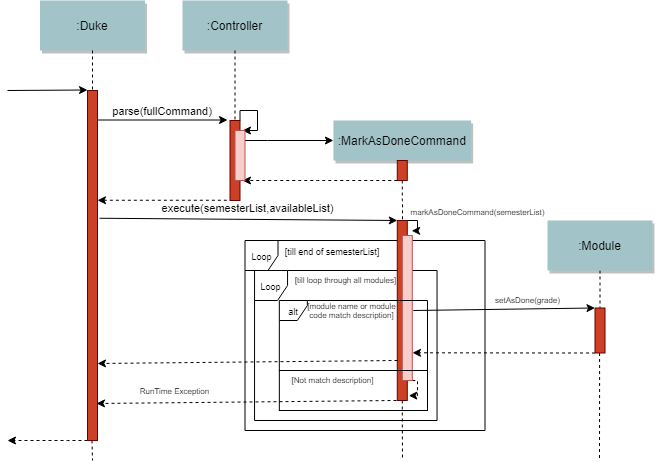

The diagram above was exported from draw.io. Its source (the exported page's mxGraphModel, read from the mxfile embedded in the PNG):
<mxGraphModel dx="782" dy="395" grid="1" gridSize="10" guides="1" tooltips="1" connect="1" arrows="1" fold="1" page="0" pageScale="1.5" pageWidth="826" pageHeight="1169" background="#ffffff" math="0" shadow="0">
  <root>
    <mxCell id="0" />
    <mxCell id="1" parent="0" />
    <mxCell id="cx6_oqU8xNon1cWYciqr-99" value="&lt;font style=&quot;font-size: 9px&quot;&gt;Loop&lt;/font&gt;" style="shape=umlFrame;whiteSpace=wrap;html=1;width=33;height=30;" parent="1" vertex="1">
      <mxGeometry x="357.5" y="300" width="240" height="190" as="geometry" />
    </mxCell>
    <mxCell id="cx6_oqU8xNon1cWYciqr-101" value="&lt;font style=&quot;font-size: 9px&quot;&gt;Loop&lt;/font&gt;" style="shape=umlFrame;whiteSpace=wrap;html=1;width=33;height=30;" parent="1" vertex="1">
      <mxGeometry x="367.06" y="330" width="182.5" height="150" as="geometry" />
    </mxCell>
    <mxCell id="cx6_oqU8xNon1cWYciqr-105" value="" style="rounded=0;whiteSpace=wrap;html=1;fontSize=8;labelBackgroundColor=none;" parent="1" vertex="1">
      <mxGeometry x="391.84" y="430" width="148.16" height="40" as="geometry" />
    </mxCell>
    <mxCell id="cx6_oqU8xNon1cWYciqr-117" style="edgeStyle=orthogonalEdgeStyle;rounded=0;orthogonalLoop=1;jettySize=auto;html=1;exitX=0;exitY=1;exitDx=0;exitDy=0;dashed=1;endArrow=classic;endFill=1;fontSize=8;" parent="1" source="2" edge="1">
      <mxGeometry relative="1" as="geometry">
        <mxPoint x="120" y="500" as="targetPoint" />
        <Array as="points">
          <mxPoint x="180" y="500" />
          <mxPoint x="180" y="500" />
        </Array>
      </mxGeometry>
    </mxCell>
    <mxCell id="2" value="" style="fillColor=#CC4125;strokeColor=#660000" parent="1" vertex="1">
      <mxGeometry x="200" y="150" width="10" height="350" as="geometry" />
    </mxCell>
    <mxCell id="3" value="" style="edgeStyle=none;verticalLabelPosition=top;verticalAlign=bottom;labelPosition=left;align=right" parent="1" edge="1">
      <mxGeometry x="110" y="49.5" width="100" height="100" as="geometry">
        <mxPoint x="120" y="150" as="sourcePoint" />
        <mxPoint x="200" y="149.5" as="targetPoint" />
      </mxGeometry>
    </mxCell>
    <mxCell id="4" value=":Duke" style="shadow=1;fillColor=#A2C4C9;strokeColor=none" parent="1" vertex="1">
      <mxGeometry x="152.5" y="60" width="105" height="50" as="geometry" />
    </mxCell>
    <mxCell id="cx6_oqU8xNon1cWYciqr-92" style="edgeStyle=orthogonalEdgeStyle;rounded=0;orthogonalLoop=1;jettySize=auto;html=1;exitX=1;exitY=0;exitDx=0;exitDy=0;entryX=0.75;entryY=0;entryDx=0;entryDy=0;" parent="1" source="6" target="cx6_oqU8xNon1cWYciqr-90" edge="1">
      <mxGeometry relative="1" as="geometry">
        <Array as="points">
          <mxPoint x="352" y="170" />
          <mxPoint x="370" y="170" />
          <mxPoint x="370" y="190" />
        </Array>
      </mxGeometry>
    </mxCell>
    <mxCell id="6" value="" style="fillColor=#CC4125;strokeColor=#660000" parent="1" vertex="1">
      <mxGeometry x="342.5" y="180" width="10" height="80" as="geometry" />
    </mxCell>
    <mxCell id="7" value=":Controller" style="shadow=1;fillColor=#A2C4C9;strokeColor=none" parent="1" vertex="1">
      <mxGeometry x="295" y="60" width="105" height="50" as="geometry" />
    </mxCell>
    <mxCell id="8" value="" style="edgeStyle=none;endArrow=none;dashed=1" parent="1" source="7" target="6" edge="1">
      <mxGeometry x="272.3350694444445" y="165" width="100" height="100" as="geometry">
        <mxPoint x="347.2588734567901" y="110" as="sourcePoint" />
        <mxPoint x="347.5761959876544" y="165" as="targetPoint" />
      </mxGeometry>
    </mxCell>
    <mxCell id="9" value="parse(fullCommand)" style="edgeStyle=none;verticalLabelPosition=top;verticalAlign=bottom" parent="1" edge="1">
      <mxGeometry x="220" y="92" width="100" height="100" as="geometry">
        <mxPoint x="210" y="179.5" as="sourcePoint" />
        <mxPoint x="340" y="179.5" as="targetPoint" />
      </mxGeometry>
    </mxCell>
    <mxCell id="11" value="" style="edgeStyle=none;verticalLabelPosition=top;verticalAlign=bottom;endArrow=none;startArrow=classic;dashed=1" parent="1" edge="1">
      <mxGeometry x="220" y="172.25887345679013" width="100" height="100" as="geometry">
        <mxPoint x="210" y="259.7588734567901" as="sourcePoint" />
        <mxPoint x="340" y="259.7588734567901" as="targetPoint" />
      </mxGeometry>
    </mxCell>
    <mxCell id="15" value=":MarkAsDoneCommand" style="shadow=1;fillColor=#A2C4C9;strokeColor=none" parent="1" vertex="1">
      <mxGeometry x="445.92" y="180" width="137.72" height="40" as="geometry" />
    </mxCell>
    <mxCell id="16" value="" style="edgeStyle=none;endArrow=none;dashed=1;" parent="1" source="15" target="17" edge="1">
      <mxGeometry x="437.042824074074" y="270" width="100" height="100" as="geometry">
        <mxPoint x="514.542824074074" y="219.99999999999997" as="sourcePoint" />
        <mxPoint x="514.542824074074" y="239.99999999999997" as="targetPoint" />
      </mxGeometry>
    </mxCell>
    <mxCell id="cx6_oqU8xNon1cWYciqr-93" style="edgeStyle=orthogonalEdgeStyle;rounded=0;orthogonalLoop=1;jettySize=auto;html=1;exitX=0;exitY=1;exitDx=0;exitDy=0;entryX=0.75;entryY=1;entryDx=0;entryDy=0;dashed=1;" parent="1" source="17" target="cx6_oqU8xNon1cWYciqr-90" edge="1">
      <mxGeometry relative="1" as="geometry">
        <Array as="points">
          <mxPoint x="430" y="240" />
          <mxPoint x="430" y="240" />
        </Array>
      </mxGeometry>
    </mxCell>
    <mxCell id="cx6_oqU8xNon1cWYciqr-94" style="edgeStyle=orthogonalEdgeStyle;rounded=0;orthogonalLoop=1;jettySize=auto;html=1;exitX=0.5;exitY=1;exitDx=0;exitDy=0;dashed=1;endArrow=none;endFill=0;" parent="1" source="17" edge="1">
      <mxGeometry relative="1" as="geometry">
        <mxPoint x="515" y="280" as="targetPoint" />
      </mxGeometry>
    </mxCell>
    <mxCell id="17" value="" style="fillColor=#CC4125;strokeColor=#660000" parent="1" vertex="1">
      <mxGeometry x="509.78" y="220" width="10" height="20" as="geometry" />
    </mxCell>
    <mxCell id="cx6_oqU8xNon1cWYciqr-108" style="edgeStyle=orthogonalEdgeStyle;rounded=0;orthogonalLoop=1;jettySize=auto;html=1;exitX=0.5;exitY=1;exitDx=0;exitDy=0;endArrow=none;endFill=0;fontSize=8;dashed=1;entryX=0.5;entryY=0;entryDx=0;entryDy=0;" parent="1" source="22" target="cx6_oqU8xNon1cWYciqr-109" edge="1">
      <mxGeometry relative="1" as="geometry">
        <mxPoint x="712.5" y="350" as="targetPoint" />
      </mxGeometry>
    </mxCell>
    <mxCell id="22" value=":Module" style="shadow=1;fillColor=#A2C4C9;strokeColor=none" parent="1" vertex="1">
      <mxGeometry x="660" y="280" width="105" height="50" as="geometry" />
    </mxCell>
    <mxCell id="33" value="" style="edgeStyle=elbowEdgeStyle;elbow=horizontal;endArrow=none;dashed=1" parent="1" source="4" target="2" edge="1">
      <mxGeometry x="230.00000000000003" y="310" width="100" height="100" as="geometry">
        <mxPoint x="230.00000000000003" y="410" as="sourcePoint" />
        <mxPoint x="330" y="310" as="targetPoint" />
      </mxGeometry>
    </mxCell>
    <mxCell id="cx6_oqU8xNon1cWYciqr-91" style="edgeStyle=orthogonalEdgeStyle;rounded=0;orthogonalLoop=1;jettySize=auto;html=1;exitX=1;exitY=0;exitDx=0;exitDy=0;entryX=0;entryY=0.5;entryDx=0;entryDy=0;" parent="1" target="15" edge="1">
      <mxGeometry relative="1" as="geometry">
        <mxPoint x="357.5" y="200" as="sourcePoint" />
        <Array as="points">
          <mxPoint x="380" y="200" />
          <mxPoint x="380" y="200" />
        </Array>
      </mxGeometry>
    </mxCell>
    <mxCell id="cx6_oqU8xNon1cWYciqr-90" value="" style="fillColor=#f8cecc;strokeColor=#b85450;" parent="1" vertex="1">
      <mxGeometry x="347.5" y="190" width="10" height="50" as="geometry" />
    </mxCell>
    <mxCell id="cx6_oqU8xNon1cWYciqr-107" value="markAsDoneCommand(semesterList)" style="edgeStyle=orthogonalEdgeStyle;rounded=0;orthogonalLoop=1;jettySize=auto;html=1;exitX=1;exitY=0;exitDx=0;exitDy=0;endArrow=classic;endFill=1;fontSize=8;entryX=1.438;entryY=0.057;entryDx=0;entryDy=0;entryPerimeter=0;" parent="1" source="cx6_oqU8xNon1cWYciqr-95" target="cx6_oqU8xNon1cWYciqr-95" edge="1">
      <mxGeometry x="-0.1169" y="61" relative="1" as="geometry">
        <mxPoint x="530" y="290" as="targetPoint" />
        <Array as="points">
          <mxPoint x="530" y="280" />
          <mxPoint x="530" y="290" />
        </Array>
        <mxPoint x="-1" y="-10" as="offset" />
      </mxGeometry>
    </mxCell>
    <mxCell id="cx6_oqU8xNon1cWYciqr-95" value="" style="fillColor=#CC4125;strokeColor=#660000" parent="1" vertex="1">
      <mxGeometry x="509.78" y="280" width="10" height="180" as="geometry" />
    </mxCell>
    <mxCell id="cx6_oqU8xNon1cWYciqr-97" value="execute(semesterList,availableList)" style="endArrow=classic;html=1;exitX=1.205;exitY=0.365;exitDx=0;exitDy=0;exitPerimeter=0;entryX=0;entryY=0;entryDx=0;entryDy=0;" parent="1" source="2" target="cx6_oqU8xNon1cWYciqr-95" edge="1">
      <mxGeometry x="-0.0058" y="11" width="50" height="50" relative="1" as="geometry">
        <mxPoint x="290" y="380" as="sourcePoint" />
        <mxPoint x="340" y="330" as="targetPoint" />
        <mxPoint as="offset" />
      </mxGeometry>
    </mxCell>
    <mxCell id="cx6_oqU8xNon1cWYciqr-115" style="edgeStyle=orthogonalEdgeStyle;rounded=0;orthogonalLoop=1;jettySize=auto;html=1;exitX=1;exitY=1;exitDx=0;exitDy=0;entryX=1.152;entryY=0.973;entryDx=0;entryDy=0;entryPerimeter=0;endArrow=classic;endFill=1;fontSize=8;dashed=1;" parent="1" source="cx6_oqU8xNon1cWYciqr-98" target="cx6_oqU8xNon1cWYciqr-95" edge="1">
      <mxGeometry relative="1" as="geometry">
        <Array as="points">
          <mxPoint x="530" y="440" />
          <mxPoint x="530" y="455" />
          <mxPoint x="521" y="455" />
        </Array>
      </mxGeometry>
    </mxCell>
    <mxCell id="cx6_oqU8xNon1cWYciqr-98" value="" style="fillColor=#f8cecc;strokeColor=#b85450;" parent="1" vertex="1">
      <mxGeometry x="514.78" y="295" width="10" height="145" as="geometry" />
    </mxCell>
    <mxCell id="cx6_oqU8xNon1cWYciqr-100" value="&lt;font style=&quot;font-size: 9px&quot;&gt;[till end of semesterList]&lt;/font&gt;" style="text;html=1;strokeColor=none;fillColor=none;align=center;verticalAlign=middle;whiteSpace=wrap;rounded=0;" parent="1" vertex="1">
      <mxGeometry x="374.78" y="300" width="140" height="20" as="geometry" />
    </mxCell>
    <mxCell id="cx6_oqU8xNon1cWYciqr-102" value="&lt;font style=&quot;font-size: 8px;&quot;&gt;[till loop through all modules]&lt;/font&gt;" style="text;html=1;strokeColor=none;fillColor=none;align=center;verticalAlign=middle;whiteSpace=wrap;rounded=0;fontSize=8;" parent="1" vertex="1">
      <mxGeometry x="391.84000000000003" y="330" width="132.94" height="20" as="geometry" />
    </mxCell>
    <mxCell id="cx6_oqU8xNon1cWYciqr-103" value="&lt;font style=&quot;font-size: 9px&quot;&gt;alt&lt;/font&gt;" style="shape=umlFrame;whiteSpace=wrap;html=1;width=28;height=20;" parent="1" vertex="1">
      <mxGeometry x="391.84" y="360" width="148.16" height="70" as="geometry" />
    </mxCell>
    <mxCell id="cx6_oqU8xNon1cWYciqr-104" value="&lt;font style=&quot;font-size: 8px&quot;&gt;[module name or module code match description]&lt;/font&gt;" style="text;html=1;strokeColor=none;fillColor=none;align=center;verticalAlign=middle;whiteSpace=wrap;rounded=0;fontSize=8;" parent="1" vertex="1">
      <mxGeometry x="419.23" y="360" width="90.55" height="20" as="geometry" />
    </mxCell>
    <mxCell id="cx6_oqU8xNon1cWYciqr-106" value="&lt;font style=&quot;font-size: 8px&quot;&gt;[Not match description]&lt;/font&gt;" style="text;html=1;strokeColor=none;fillColor=none;align=center;verticalAlign=middle;whiteSpace=wrap;rounded=0;fontSize=8;" parent="1" vertex="1">
      <mxGeometry x="399.5" y="430" width="90.55" height="20" as="geometry" />
    </mxCell>
    <mxCell id="cx6_oqU8xNon1cWYciqr-111" style="edgeStyle=orthogonalEdgeStyle;rounded=0;orthogonalLoop=1;jettySize=auto;html=1;exitX=0;exitY=1;exitDx=0;exitDy=0;entryX=1;entryY=0.747;entryDx=0;entryDy=0;entryPerimeter=0;endArrow=classic;endFill=1;fontSize=8;dashed=1;" parent="1" source="cx6_oqU8xNon1cWYciqr-109" edge="1">
      <mxGeometry relative="1" as="geometry">
        <mxPoint x="692.5" y="412.5" as="sourcePoint" />
        <mxPoint x="524.9999999999998" y="412.28999999999996" as="targetPoint" />
        <Array as="points">
          <mxPoint x="670" y="412" />
          <mxPoint x="670" y="412" />
        </Array>
      </mxGeometry>
    </mxCell>
    <mxCell id="cx6_oqU8xNon1cWYciqr-109" value="" style="fillColor=#CC4125;strokeColor=#660000" parent="1" vertex="1">
      <mxGeometry x="707.5" y="367.5" width="10" height="45" as="geometry" />
    </mxCell>
    <mxCell id="cx6_oqU8xNon1cWYciqr-110" value="setAsDone(grade)" style="endArrow=classic;html=1;fontSize=8;entryX=0;entryY=0;entryDx=0;entryDy=0;exitX=1;exitY=0.5;exitDx=0;exitDy=0;" parent="1" target="cx6_oqU8xNon1cWYciqr-109" edge="1">
      <mxGeometry x="0.2584" y="8" width="50" height="50" relative="1" as="geometry">
        <mxPoint x="525.7800000000002" y="370" as="sourcePoint" />
        <mxPoint x="723.5" y="367.5" as="targetPoint" />
        <mxPoint as="offset" />
      </mxGeometry>
    </mxCell>
    <mxCell id="cx6_oqU8xNon1cWYciqr-112" style="edgeStyle=orthogonalEdgeStyle;rounded=0;orthogonalLoop=1;jettySize=auto;html=1;exitX=0.5;exitY=1;exitDx=0;exitDy=0;endArrow=none;endFill=0;fontSize=8;dashed=1;" parent="1" edge="1">
      <mxGeometry relative="1" as="geometry">
        <mxPoint x="712" y="520" as="targetPoint" />
        <mxPoint x="712.08" y="412.5" as="sourcePoint" />
        <Array as="points">
          <mxPoint x="712" y="440" />
          <mxPoint x="712" y="440" />
        </Array>
      </mxGeometry>
    </mxCell>
    <mxCell id="cx6_oqU8xNon1cWYciqr-113" value="" style="endArrow=classic;html=1;dashed=1;fontSize=8;" parent="1" edge="1">
      <mxGeometry width="50" height="50" relative="1" as="geometry">
        <mxPoint x="510" y="420" as="sourcePoint" />
        <mxPoint x="210" y="423" as="targetPoint" />
      </mxGeometry>
    </mxCell>
    <mxCell id="cx6_oqU8xNon1cWYciqr-114" value="RunTime Exception" style="endArrow=classic;html=1;dashed=1;fontSize=8;" parent="1" edge="1">
      <mxGeometry x="0.4793" y="-11" width="50" height="50" relative="1" as="geometry">
        <mxPoint x="509" y="460" as="sourcePoint" />
        <mxPoint x="209" y="463" as="targetPoint" />
        <mxPoint as="offset" />
      </mxGeometry>
    </mxCell>
    <mxCell id="cx6_oqU8xNon1cWYciqr-116" style="edgeStyle=orthogonalEdgeStyle;rounded=0;orthogonalLoop=1;jettySize=auto;html=1;exitX=0.5;exitY=1;exitDx=0;exitDy=0;endArrow=none;endFill=0;fontSize=8;dashed=1;" parent="1" edge="1">
      <mxGeometry relative="1" as="geometry">
        <mxPoint x="515" y="520" as="targetPoint" />
        <mxPoint x="514.78" y="460" as="sourcePoint" />
        <Array as="points">
          <mxPoint x="515" y="480" />
          <mxPoint x="515" y="480" />
        </Array>
      </mxGeometry>
    </mxCell>
    <mxCell id="cx6_oqU8xNon1cWYciqr-118" style="edgeStyle=orthogonalEdgeStyle;rounded=0;orthogonalLoop=1;jettySize=auto;html=1;exitX=0.5;exitY=1;exitDx=0;exitDy=0;endArrow=none;endFill=0;fontSize=8;dashed=1;" parent="1" edge="1">
      <mxGeometry relative="1" as="geometry">
        <mxPoint x="205" y="520" as="targetPoint" />
        <mxPoint x="204.5" y="500" as="sourcePoint" />
      </mxGeometry>
    </mxCell>
  </root>
</mxGraphModel>